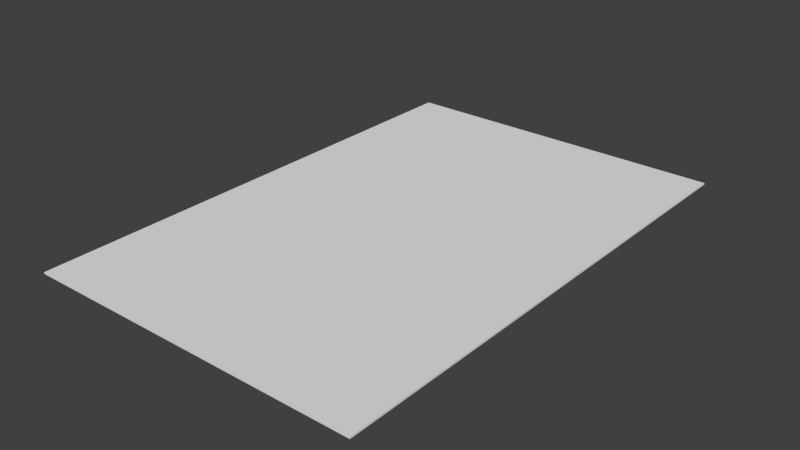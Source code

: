 # Source: stage_comp_boss.blend  (saved by Blender 2.67.0; exported with 4.5.12 LTS)
import bpy
from mathutils import Matrix  # noqa: F401  (used for matrix-valued properties, if any)

bpy.ops.wm.read_factory_settings(use_empty=True)
scene = bpy.context.scene
scene.name = 'Scene'

# ---- collections
col_collection_1 = bpy.data.collections.new('Collection 1'); scene.collection.children.link(col_collection_1)

# ---- materials (node trees are filled in below, after node groups)
mat_material_001 = bpy.data.materials.new('Material.001')
mat_material_001.alpha_threshold = 0.0
mat_material_001.use_transparent_shadow = False
mat_material_001.roughness = 0.5
mat_material_001.line_color = (0.0, 0.0, 0.0, 1.0)
mat_material_002 = bpy.data.materials.new('Material.002')
mat_material_002.alpha_threshold = 0.0
mat_material_002.use_transparent_shadow = False
mat_material_002.preview_render_type = 'FLAT'
mat_material_002.roughness = 0.5
mat_material_002.line_color = (0.0, 0.0, 0.0, 1.0)

# ---- material node trees

# ---- world
world_world = bpy.data.worlds.new('World'); scene.world = world_world
world_world.color = (0.05088, 0.05088, 0.05088)
world_world.use_sun_shadow = False
world_world.sun_shadow_jitter_overblur = 0.0
world_world.cycles.sampling_method = 'MANUAL'
world_world.cycles.sample_map_resolution = 256

# ---- meshes
me_cube = bpy.data.meshes.new('Cube')
me_cube.from_pydata([(0.0, 60.0, -0.2), (40.0, 60.0, -0.2), (40.0, 0.0, -0.2), (-1.526e-05, 0.0, -0.2), (0.0, 60.0, 0.0), (40.0, 60.0, 0.0), (40.0, 0.0, 0.0), (0.0, 0.0, 0.0)], [], [(0, 1, 2, 3), (4, 7, 6, 5), (0, 4, 5, 1), (1, 5, 6, 2), (2, 6, 7, 3), (4, 0, 3, 7)])
_uv = me_cube.uv_layers.new(name='UVMap')
_uv.uv.foreach_set('vector', [0.4048, 0.0, 0.4063, 0.5059, 0.001552, 0.5072, 0.0, 0.001242, 0.4079, 0.0, 0.8126, 0.001242, 0.8111, 0.5072, 0.4063, 0.5059, 1.0, 0.5059, 0.9989, 0.5059, 0.9973, 3.303e-06, 0.9984, 0.0, 0.4083, 0.5627, 0.4083, 0.5638, 0.003578, 0.5651, 0.003575, 0.5639, 0.9973, 0.5059, 0.9962, 0.5059, 0.9946, 3.496e-06, 0.9958, 0.0, 0.06182, 0.9158, 0.06182, 0.9146, 0.4666, 0.9134, 0.4666, 0.9145])
me_cube.materials.append(mat_material_001)
me_cube.materials.append(mat_material_002)
me_cube.use_remesh_preserve_volume = False
me_cube.use_remesh_preserve_attributes = False
me_cube.use_mirror_vertex_groups = False
me_cube.update()

# ---- objects
ob_cube = bpy.data.objects.new('Cube', me_cube)

# ---- transforms, parenting, visibility, modifiers, constraints
ob_cube.location = (0.0, 0.0, 0.1)
ob_cube.lock_rotations_4d = False
ob_cube.empty_display_type = 'ARROWS'
ob_cube.lineart.crease_threshold = 0.0

# ---- collection membership
col_collection_1.objects.link(ob_cube)

# ---- scene / render settings (as saved in the file)
scene.frame_start = 1; scene.frame_end = 250; scene.frame_set(1)
scene.render.engine = 'BLENDER_EEVEE_NEXT'
scene.render.image_settings.color_mode = 'RGB'
scene.render.image_settings.compression = 90
scene.render.resolution_percentage = 50
scene.render.dither_intensity = 0.0
scene.render.bake_margin = 2
scene.cycles.use_denoising = False
scene.cycles.samples = 10
scene.cycles.sampling_pattern = 'TABULATED_SOBOL'
scene.cycles.light_sampling_threshold = 0.0
scene.cycles.use_adaptive_sampling = False
scene.cycles.use_light_tree = False
scene.cycles.blur_glossy = 0.0
scene.cycles.volume_bounces = 1
scene.cycles.pixel_filter_type = 'GAUSSIAN'
scene.cycles.sample_clamp_indirect = 0.0
scene.view_settings.view_transform = 'Standard'
bpy.context.view_layer.update()

# ---- added for rendering (the .blend has no active camera and no usable light): camera, sun
cam_auto = bpy.data.cameras.new('AutoCamera')
cam_auto.lens = 50.0
cam_auto.sensor_width = 36.0
cam_auto.clip_end = 1170.92
ob_auto_camera = bpy.data.objects.new('AutoCamera', cam_auto)
scene.collection.objects.link(ob_auto_camera)
ob_auto_camera.location = (86.7192, -50.063, 53.3753)
ob_auto_camera.rotation_euler = (1.09748, -7.21219e-08, 0.694738)
scene.camera = ob_auto_camera
light_auto_sun = bpy.data.lights.new('AutoSun', 'SUN')
light_auto_sun.energy = 3.0
light_auto_sun.angle = 0.0523599
ob_auto_sun = bpy.data.objects.new('AutoSun', light_auto_sun)
scene.collection.objects.link(ob_auto_sun)
ob_auto_sun.rotation_euler = (0.872665, 0.174533, 0.523599)
bpy.context.view_layer.update()

